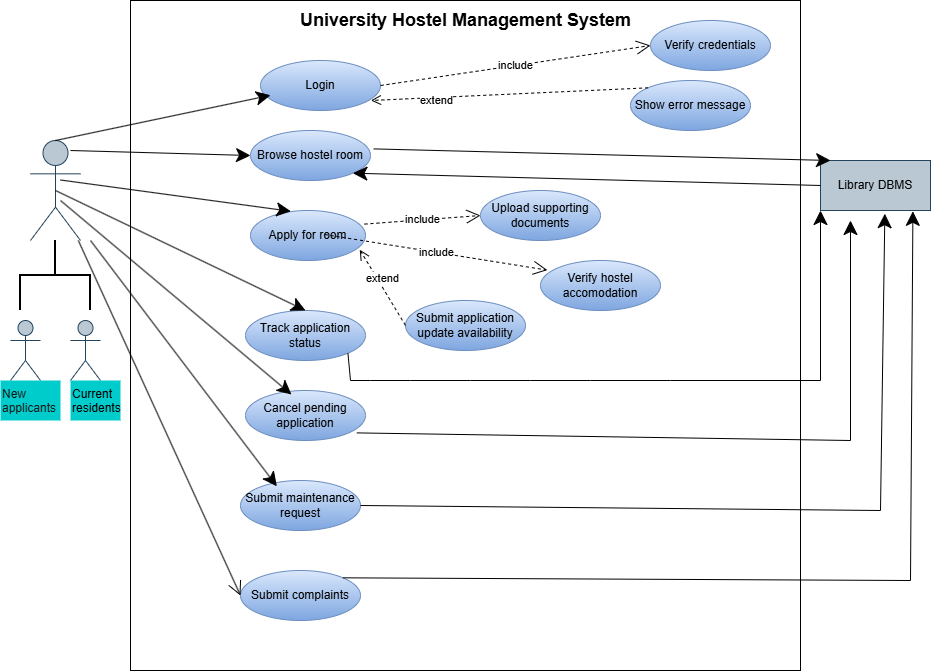

The diagram above was exported from draw.io. Its source (the exported page's mxGraphModel, read from the mxfile embedded in the PNG):
<mxGraphModel dx="1022" dy="598" grid="1" gridSize="10" guides="1" tooltips="1" connect="1" arrows="1" fold="1" page="1" pageScale="1" pageWidth="850" pageHeight="1100" math="0" shadow="0">
  <root>
    <mxCell id="0" />
    <mxCell id="1" parent="0" />
    <mxCell id="Fl7eg6wIkVz8a557p-zO-1" parent="1" style="whiteSpace=wrap;html=1;aspect=fixed;" value="" vertex="1">
      <mxGeometry height="670" width="670" x="130" y="60" as="geometry" />
    </mxCell>
    <mxCell id="Fl7eg6wIkVz8a557p-zO-2" parent="1" style="shape=umlActor;verticalLabelPosition=bottom;verticalAlign=top;html=1;outlineConnect=0;fillColor=#bac8d3;strokeColor=#23445d;" value="" vertex="1">
      <mxGeometry height="100" width="50" x="30" y="200" as="geometry" />
    </mxCell>
    <mxCell id="Fl7eg6wIkVz8a557p-zO-7" parent="1" style="ellipse;whiteSpace=wrap;html=1;fillColor=#dae8fc;strokeColor=#6c8ebf;gradientColor=#7ea6e0;" value="Login" vertex="1">
      <mxGeometry height="50" width="120" x="260" y="120" as="geometry" />
    </mxCell>
    <mxCell id="Fl7eg6wIkVz8a557p-zO-8" parent="1" style="ellipse;whiteSpace=wrap;html=1;fillColor=#dae8fc;strokeColor=#6c8ebf;gradientColor=#7ea6e0;" value="Verify credentials" vertex="1">
      <mxGeometry height="50" width="120" x="650" y="80" as="geometry" />
    </mxCell>
    <mxCell id="Fl7eg6wIkVz8a557p-zO-9" parent="1" style="ellipse;whiteSpace=wrap;html=1;fillColor=#dae8fc;gradientColor=#7ea6e0;strokeColor=#6c8ebf;" value="Browse hostel room" vertex="1">
      <mxGeometry height="50" width="120" x="250" y="190" as="geometry" />
    </mxCell>
    <mxCell id="Fl7eg6wIkVz8a557p-zO-10" parent="1" style="ellipse;whiteSpace=wrap;html=1;fillColor=#dae8fc;gradientColor=#7ea6e0;strokeColor=#6c8ebf;" value="Show error message" vertex="1">
      <mxGeometry height="50" width="120" x="630" y="140" as="geometry" />
    </mxCell>
    <mxCell id="Fl7eg6wIkVz8a557p-zO-11" parent="1" style="ellipse;whiteSpace=wrap;html=1;fillColor=#dae8fc;gradientColor=#7ea6e0;strokeColor=#6c8ebf;" value="Apply for room" vertex="1">
      <mxGeometry height="50" width="115" x="250" y="270" as="geometry" />
    </mxCell>
    <mxCell id="Fl7eg6wIkVz8a557p-zO-13" parent="1" style="ellipse;whiteSpace=wrap;html=1;fillColor=#dae8fc;gradientColor=#7ea6e0;strokeColor=#6c8ebf;" value="Track application status" vertex="1">
      <mxGeometry height="50" width="120" x="245" y="370" as="geometry" />
    </mxCell>
    <mxCell id="Fl7eg6wIkVz8a557p-zO-15" parent="1" style="text;strokeColor=none;fillColor=none;html=1;fontSize=18;fontStyle=1;verticalAlign=middle;align=center;autosizeText=1;" value="University Hostel Management System" vertex="1">
      <mxGeometry height="40" width="330" x="300" y="60" as="geometry" />
    </mxCell>
    <mxCell id="Fl7eg6wIkVz8a557p-zO-21" parent="1" style="ellipse;whiteSpace=wrap;html=1;fillColor=#dae8fc;gradientColor=#7ea6e0;strokeColor=#6c8ebf;" value="Upload supporting documents" vertex="1">
      <mxGeometry height="50" width="120" x="480" y="250" as="geometry" />
    </mxCell>
    <mxCell id="Fl7eg6wIkVz8a557p-zO-22" edge="1" parent="1" source="Fl7eg6wIkVz8a557p-zO-7" style="endArrow=open;endSize=12;dashed=1;html=1;rounded=0;exitX=1;exitY=0.5;exitDx=0;exitDy=0;entryX=0;entryY=0.5;entryDx=0;entryDy=0;" target="Fl7eg6wIkVz8a557p-zO-8" value="include">
      <mxGeometry relative="1" width="160" as="geometry">
        <mxPoint x="320" y="114.5" as="sourcePoint" />
        <mxPoint x="480" y="114.5" as="targetPoint" />
      </mxGeometry>
    </mxCell>
    <mxCell id="Fl7eg6wIkVz8a557p-zO-24" edge="1" parent="1" source="Fl7eg6wIkVz8a557p-zO-10" style="html=1;verticalAlign=bottom;endArrow=open;dashed=1;endSize=8;curved=0;rounded=0;entryX=0.92;entryY=0.8;entryDx=0;entryDy=0;entryPerimeter=0;exitX=0;exitY=0;exitDx=0;exitDy=0;" target="Fl7eg6wIkVz8a557p-zO-7" value="">
      <mxGeometry relative="1" x="-1" y="206" as="geometry">
        <mxPoint x="-3" y="9" as="offset" />
        <mxPoint x="500" y="190" as="sourcePoint" />
        <mxPoint x="300" y="140" as="targetPoint" />
      </mxGeometry>
    </mxCell>
    <mxCell id="Fl7eg6wIkVz8a557p-zO-25" connectable="0" parent="Fl7eg6wIkVz8a557p-zO-24" style="edgeLabel;html=1;align=center;verticalAlign=middle;resizable=0;points=[];" value="extend" vertex="1">
      <mxGeometry relative="1" x="0.525" y="2" as="geometry">
        <mxPoint as="offset" />
      </mxGeometry>
    </mxCell>
    <mxCell id="Fl7eg6wIkVz8a557p-zO-28" edge="1" parent="1" style="endArrow=classic;endFill=1;endSize=12;html=1;rounded=0;entryX=0;entryY=0.5;entryDx=0;entryDy=0;" target="Fl7eg6wIkVz8a557p-zO-9" value="">
      <mxGeometry relative="1" width="160" as="geometry">
        <mxPoint x="70" y="210" as="sourcePoint" />
        <mxPoint x="180" y="210" as="targetPoint" />
      </mxGeometry>
    </mxCell>
    <mxCell id="Fl7eg6wIkVz8a557p-zO-29" edge="1" parent="1" source="Fl7eg6wIkVz8a557p-zO-2" style="endArrow=classic;endFill=1;endSize=12;html=1;rounded=0;exitX=0.5;exitY=0;exitDx=0;exitDy=0;exitPerimeter=0;entryX=0.083;entryY=0.696;entryDx=0;entryDy=0;entryPerimeter=0;" target="Fl7eg6wIkVz8a557p-zO-7" value="">
      <mxGeometry relative="1" width="160" as="geometry">
        <mxPoint x="50" y="139" as="sourcePoint" />
        <mxPoint x="200" y="140" as="targetPoint" />
      </mxGeometry>
    </mxCell>
    <mxCell id="Fl7eg6wIkVz8a557p-zO-30" edge="1" parent="1" style="endArrow=classic;endFill=1;endSize=12;html=1;rounded=0;entryX=0.351;entryY=0.016;entryDx=0;entryDy=0;entryPerimeter=0;" target="Fl7eg6wIkVz8a557p-zO-11" value="">
      <mxGeometry relative="1" width="160" as="geometry">
        <mxPoint x="60" y="239.5" as="sourcePoint" />
        <mxPoint x="220" y="239.5" as="targetPoint" />
      </mxGeometry>
    </mxCell>
    <mxCell id="Fl7eg6wIkVz8a557p-zO-31" edge="1" parent="1" source="Fl7eg6wIkVz8a557p-zO-2" style="endArrow=classic;endFill=1;endSize=12;html=1;rounded=0;entryX=0.5;entryY=0;entryDx=0;entryDy=0;exitX=0.5;exitY=0.5;exitDx=0;exitDy=0;exitPerimeter=0;" target="Fl7eg6wIkVz8a557p-zO-13" value="">
      <mxGeometry relative="1" width="160" as="geometry">
        <mxPoint x="60" y="310" as="sourcePoint" />
        <mxPoint x="220" y="310" as="targetPoint" />
      </mxGeometry>
    </mxCell>
    <mxCell id="Fl7eg6wIkVz8a557p-zO-32" parent="1" style="ellipse;whiteSpace=wrap;html=1;fillColor=#dae8fc;gradientColor=#7ea6e0;strokeColor=#6c8ebf;" value="Cancel pending application" vertex="1">
      <mxGeometry height="50" width="120" x="245" y="450" as="geometry" />
    </mxCell>
    <mxCell id="Fl7eg6wIkVz8a557p-zO-33" parent="1" style="ellipse;whiteSpace=wrap;html=1;fillColor=#dae8fc;gradientColor=#7ea6e0;strokeColor=#6c8ebf;" value="Submit application update availability" vertex="1">
      <mxGeometry height="50" width="120" x="405" y="360" as="geometry" />
    </mxCell>
    <mxCell id="Fl7eg6wIkVz8a557p-zO-34" parent="1" style="ellipse;whiteSpace=wrap;html=1;fillColor=#dae8fc;gradientColor=#7ea6e0;strokeColor=#6c8ebf;" value="Submit complaints" vertex="1">
      <mxGeometry height="50" width="120" x="240" y="630" as="geometry" />
    </mxCell>
    <mxCell id="Fl7eg6wIkVz8a557p-zO-59" parent="1" style="html=1;whiteSpace=wrap;fillColor=#bac8d3;strokeColor=#23445d;" value="Library DBMS" vertex="1">
      <mxGeometry height="50" width="110" x="820" y="220" as="geometry" />
    </mxCell>
    <mxCell id="Fl7eg6wIkVz8a557p-zO-62" edge="1" parent="1" style="endArrow=classic;endFill=1;endSize=12;html=1;rounded=0;entryX=0.383;entryY=0.08;entryDx=0;entryDy=0;entryPerimeter=0;" target="Fl7eg6wIkVz8a557p-zO-32" value="">
      <mxGeometry relative="1" width="160" as="geometry">
        <mxPoint x="60" y="260" as="sourcePoint" />
        <mxPoint x="210" y="458.18" as="targetPoint" />
      </mxGeometry>
    </mxCell>
    <mxCell id="Fl7eg6wIkVz8a557p-zO-70" edge="1" parent="1" source="Fl7eg6wIkVz8a557p-zO-11" style="endArrow=open;endSize=12;dashed=1;html=1;rounded=0;entryX=0;entryY=0.5;entryDx=0;entryDy=0;exitX=0.991;exitY=0.272;exitDx=0;exitDy=0;exitPerimeter=0;" target="Fl7eg6wIkVz8a557p-zO-21" value="include">
      <mxGeometry relative="1" width="160" as="geometry">
        <mxPoint x="310" y="360" as="sourcePoint" />
        <mxPoint x="470" y="360" as="targetPoint" />
      </mxGeometry>
    </mxCell>
    <mxCell id="Fl7eg6wIkVz8a557p-zO-73" edge="1" parent="1" source="Fl7eg6wIkVz8a557p-zO-33" style="html=1;verticalAlign=bottom;endArrow=open;dashed=1;endSize=8;curved=0;rounded=0;exitX=0;exitY=0.5;exitDx=0;exitDy=0;entryX=0.95;entryY=0.784;entryDx=0;entryDy=0;entryPerimeter=0;" target="Fl7eg6wIkVz8a557p-zO-11" value="extend">
      <mxGeometry relative="1" as="geometry">
        <mxPoint x="400" y="480" as="sourcePoint" />
        <mxPoint x="320" y="480" as="targetPoint" />
      </mxGeometry>
    </mxCell>
    <mxCell id="Fl7eg6wIkVz8a557p-zO-78" parent="1" style="ellipse;whiteSpace=wrap;html=1;fillColor=#dae8fc;gradientColor=#7ea6e0;strokeColor=#6c8ebf;" value="Verify hostel accomodation" vertex="1">
      <mxGeometry height="50" width="120" x="540" y="320" as="geometry" />
    </mxCell>
    <mxCell id="Fl7eg6wIkVz8a557p-zO-79" edge="1" parent="1" style="endArrow=open;endSize=12;dashed=1;html=1;rounded=0;entryX=0.057;entryY=0.192;entryDx=0;entryDy=0;exitX=0.991;exitY=0.272;exitDx=0;exitDy=0;exitPerimeter=0;entryPerimeter=0;" target="Fl7eg6wIkVz8a557p-zO-78" value="include">
      <mxGeometry relative="1" width="160" as="geometry">
        <mxPoint x="324" y="294" as="sourcePoint" />
        <mxPoint x="510" y="285" as="targetPoint" />
      </mxGeometry>
    </mxCell>
    <mxCell id="Fl7eg6wIkVz8a557p-zO-81" parent="1" style="ellipse;whiteSpace=wrap;html=1;fillColor=#dae8fc;gradientColor=#7ea6e0;strokeColor=#6c8ebf;" value="Submit maintenance request" vertex="1">
      <mxGeometry height="50" width="120" x="240" y="540" as="geometry" />
    </mxCell>
    <mxCell id="Fl7eg6wIkVz8a557p-zO-82" edge="1" parent="1" style="endArrow=classic;endFill=1;endSize=12;html=1;rounded=0;entryX=0.303;entryY=0.116;entryDx=0;entryDy=0;entryPerimeter=0;" target="Fl7eg6wIkVz8a557p-zO-81" value="">
      <mxGeometry relative="1" width="160" as="geometry">
        <mxPoint x="90" y="300" as="sourcePoint" />
        <mxPoint x="206" y="536" as="targetPoint" />
      </mxGeometry>
    </mxCell>
    <mxCell id="Fl7eg6wIkVz8a557p-zO-83" edge="1" parent="1" source="Fl7eg6wIkVz8a557p-zO-13" style="endArrow=classic;endFill=1;endSize=12;html=1;rounded=0;exitX=1;exitY=1;exitDx=0;exitDy=0;entryX=0;entryY=1;entryDx=0;entryDy=0;" target="Fl7eg6wIkVz8a557p-zO-59" value="">
      <mxGeometry relative="1" width="160" as="geometry">
        <Array as="points">
          <mxPoint x="350" y="440" />
          <mxPoint x="370" y="440" />
          <mxPoint x="410" y="440" />
          <mxPoint x="470" y="440" />
          <mxPoint x="530" y="440" />
          <mxPoint x="590" y="440" />
          <mxPoint x="670" y="440" />
          <mxPoint x="820" y="440" />
        </Array>
        <mxPoint x="350" y="420" as="sourcePoint" />
        <mxPoint x="840" y="280" as="targetPoint" />
      </mxGeometry>
    </mxCell>
    <mxCell id="Fl7eg6wIkVz8a557p-zO-84" edge="1" parent="1" source="Fl7eg6wIkVz8a557p-zO-34" style="endArrow=classic;endFill=1;endSize=12;html=1;rounded=0;entryX=0.84;entryY=1.016;entryDx=0;entryDy=0;entryPerimeter=0;exitX=1;exitY=0;exitDx=0;exitDy=0;" target="Fl7eg6wIkVz8a557p-zO-59" value="">
      <mxGeometry relative="1" width="160" as="geometry">
        <Array as="points">
          <mxPoint x="910" y="640" />
        </Array>
        <mxPoint x="320" y="660" as="sourcePoint" />
        <mxPoint x="480" y="660" as="targetPoint" />
      </mxGeometry>
    </mxCell>
    <mxCell id="Fl7eg6wIkVz8a557p-zO-85" edge="1" parent="1" source="Fl7eg6wIkVz8a557p-zO-81" style="endArrow=classic;endFill=1;endSize=12;html=1;rounded=0;entryX=0.585;entryY=1.064;entryDx=0;entryDy=0;entryPerimeter=0;exitX=1;exitY=0.5;exitDx=0;exitDy=0;" target="Fl7eg6wIkVz8a557p-zO-59" value="">
      <mxGeometry relative="1" width="160" as="geometry">
        <Array as="points">
          <mxPoint x="880" y="570" />
        </Array>
        <mxPoint x="315" y="560" as="sourcePoint" />
        <mxPoint x="900" y="280" as="targetPoint" />
      </mxGeometry>
    </mxCell>
    <mxCell id="Fl7eg6wIkVz8a557p-zO-86" edge="1" parent="1" source="Fl7eg6wIkVz8a557p-zO-32" style="endArrow=classic;endFill=1;endSize=12;html=1;rounded=0;exitX=0.928;exitY=0.848;exitDx=0;exitDy=0;exitPerimeter=0;" value="">
      <mxGeometry relative="1" width="160" as="geometry">
        <Array as="points">
          <mxPoint x="850" y="500" />
        </Array>
        <mxPoint x="310" y="470" as="sourcePoint" />
        <mxPoint x="850" y="280" as="targetPoint" />
      </mxGeometry>
    </mxCell>
    <mxCell id="Fl7eg6wIkVz8a557p-zO-88" edge="1" parent="1" source="Fl7eg6wIkVz8a557p-zO-9" style="endArrow=classic;endFill=1;endSize=12;html=1;rounded=0;entryX=0.182;entryY=0;entryDx=0;entryDy=0;entryPerimeter=0;exitX=1.027;exitY=0.368;exitDx=0;exitDy=0;exitPerimeter=0;" value="">
      <mxGeometry relative="1" width="160" as="geometry">
        <Array as="points" />
        <mxPoint x="380" y="210" as="sourcePoint" />
        <mxPoint x="830.02" y="220" as="targetPoint" />
      </mxGeometry>
    </mxCell>
    <mxCell id="Fl7eg6wIkVz8a557p-zO-89" edge="1" parent="1" source="Fl7eg6wIkVz8a557p-zO-59" style="endArrow=classic;endFill=1;endSize=12;html=1;rounded=0;exitX=0;exitY=0.5;exitDx=0;exitDy=0;entryX=1;entryY=1;entryDx=0;entryDy=0;" target="Fl7eg6wIkVz8a557p-zO-9" value="">
      <mxGeometry relative="1" width="160" as="geometry">
        <mxPoint x="350" y="260" as="sourcePoint" />
        <mxPoint x="510" y="260" as="targetPoint" />
      </mxGeometry>
    </mxCell>
    <mxCell id="Fl7eg6wIkVz8a557p-zO-90" edge="1" parent="1" source="Fl7eg6wIkVz8a557p-zO-2" style="endArrow=open;endFill=1;endSize=12;html=1;rounded=0;entryX=0;entryY=0.5;entryDx=0;entryDy=0;" target="Fl7eg6wIkVz8a557p-zO-34" value="">
      <mxGeometry relative="1" width="160" as="geometry">
        <mxPoint x="40" y="525" as="sourcePoint" />
        <mxPoint x="200" y="525" as="targetPoint" />
      </mxGeometry>
    </mxCell>
    <mxCell id="Fl7eg6wIkVz8a557p-zO-92" parent="1" style="shape=umlActor;verticalLabelPosition=bottom;verticalAlign=top;html=1;fillColor=#bac8d3;strokeColor=#23445d;" value="" vertex="1">
      <mxGeometry height="60" width="30" x="10" y="380" as="geometry" />
    </mxCell>
    <mxCell id="Fl7eg6wIkVz8a557p-zO-94" parent="1" style="shape=umlActor;verticalLabelPosition=bottom;verticalAlign=top;html=1;fillColor=#bac8d3;strokeColor=#23445d;" value="" vertex="1">
      <mxGeometry height="60" width="30" x="70" y="380" as="geometry" />
    </mxCell>
    <mxCell id="Fl7eg6wIkVz8a557p-zO-96" parent="1" style="strokeWidth=2;html=1;shape=mxgraph.flowchart.annotation_2;align=left;labelPosition=right;pointerEvents=1;rotation=90;" value="" vertex="1">
      <mxGeometry height="70" width="70" x="20" y="300" as="geometry" />
    </mxCell>
    <mxCell id="Fl7eg6wIkVz8a557p-zO-109" parent="1" style="text;whiteSpace=wrap;html=1;fillColor=#00CCCC;" value="&lt;font style=&quot;color: light-dark(rgb(26, 26, 26), rgb(153, 255, 255));&quot;&gt;New applicants&lt;/font&gt;" vertex="1">
      <mxGeometry height="40" width="60" y="440" as="geometry" />
    </mxCell>
    <mxCell id="Fl7eg6wIkVz8a557p-zO-112" parent="1" style="text;whiteSpace=wrap;html=1;fillColor=#00CCCC;" value="&lt;font style=&quot;color: light-dark(rgb(0, 0, 0), rgb(153, 255, 255));&quot;&gt;Current residents&lt;/font&gt;" vertex="1">
      <mxGeometry height="40" width="50" x="70" y="440" as="geometry" />
    </mxCell>
  </root>
</mxGraphModel>